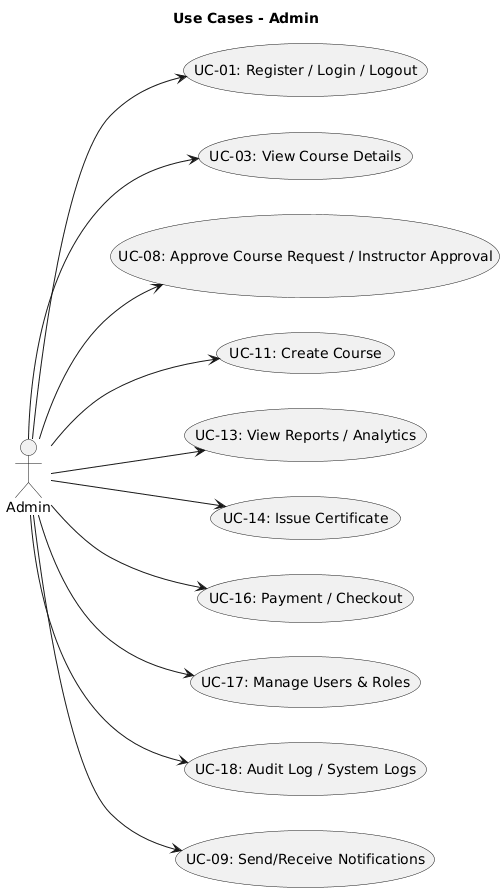

The diagram above was rendered by PlantUML. Its source (embedded in the PNG):
@startuml
title Use Cases - Admin
left to right direction

actor Admin

Admin --> (UC-01: Register / Login / Logout)
Admin --> (UC-03: View Course Details)
Admin --> (UC-08: Approve Course Request / Instructor Approval)
Admin --> (UC-11: Create Course)
Admin --> (UC-13: View Reports / Analytics)
Admin --> (UC-14: Issue Certificate)
Admin --> (UC-16: Payment / Checkout)  
Admin --> (UC-17: Manage Users & Roles)
Admin --> (UC-18: Audit Log / System Logs)
Admin --> (UC-09: Send/Receive Notifications)
@enduml